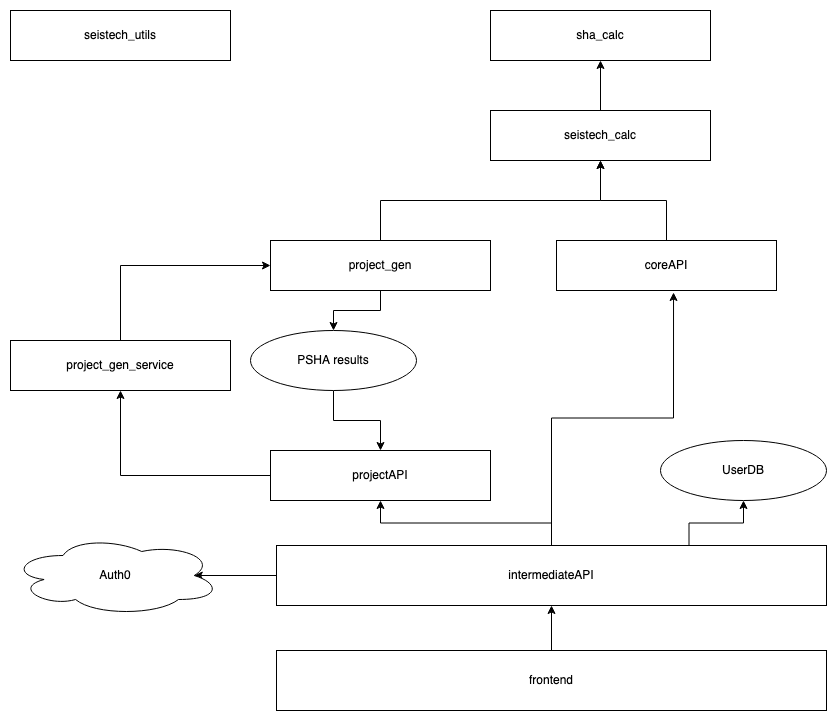

The diagram above was exported from draw.io. Its source (the exported page's mxGraphModel, read from the mxfile embedded in the PNG):
<mxGraphModel dx="1426" dy="915" grid="1" gridSize="10" guides="1" tooltips="1" connect="1" arrows="1" fold="1" page="1" pageScale="1" pageWidth="1169" pageHeight="827" math="0" shadow="0">
  <root>
    <mxCell id="0" />
    <mxCell id="1" parent="0" />
    <mxCell id="2" value="sha_calc" style="rounded=0;whiteSpace=wrap;html=1;" vertex="1" parent="1">
      <mxGeometry x="780" y="60" width="220" height="50" as="geometry" />
    </mxCell>
    <mxCell id="3" style="edgeStyle=orthogonalEdgeStyle;rounded=0;orthogonalLoop=1;jettySize=auto;html=1;exitX=0.5;exitY=0;exitDx=0;exitDy=0;entryX=0.5;entryY=1;entryDx=0;entryDy=0;" edge="1" source="4" target="2" parent="1">
      <mxGeometry relative="1" as="geometry" />
    </mxCell>
    <mxCell id="4" value="&lt;div&gt;seistech_calc&lt;/div&gt;" style="rounded=0;whiteSpace=wrap;html=1;" vertex="1" parent="1">
      <mxGeometry x="780" y="160" width="220" height="50" as="geometry" />
    </mxCell>
    <mxCell id="5" style="edgeStyle=orthogonalEdgeStyle;rounded=0;orthogonalLoop=1;jettySize=auto;html=1;exitX=0.5;exitY=1;exitDx=0;exitDy=0;entryX=0.5;entryY=0;entryDx=0;entryDy=0;" edge="1" source="7" target="11" parent="1">
      <mxGeometry relative="1" as="geometry" />
    </mxCell>
    <mxCell id="6" style="edgeStyle=orthogonalEdgeStyle;rounded=0;orthogonalLoop=1;jettySize=auto;html=1;exitX=0.5;exitY=0;exitDx=0;exitDy=0;entryX=0.5;entryY=1;entryDx=0;entryDy=0;" edge="1" source="7" target="4" parent="1">
      <mxGeometry relative="1" as="geometry" />
    </mxCell>
    <mxCell id="7" value="&lt;div&gt;project_gen&lt;/div&gt;" style="rounded=0;whiteSpace=wrap;html=1;" vertex="1" parent="1">
      <mxGeometry x="560" y="290" width="220" height="50" as="geometry" />
    </mxCell>
    <mxCell id="8" style="edgeStyle=orthogonalEdgeStyle;rounded=0;orthogonalLoop=1;jettySize=auto;html=1;exitX=0;exitY=0.5;exitDx=0;exitDy=0;entryX=0.5;entryY=1;entryDx=0;entryDy=0;" edge="1" source="9" target="22" parent="1">
      <mxGeometry relative="1" as="geometry" />
    </mxCell>
    <mxCell id="9" value="&lt;div&gt;projectAPI&lt;/div&gt;" style="rounded=0;whiteSpace=wrap;html=1;" vertex="1" parent="1">
      <mxGeometry x="560" y="500" width="220" height="50" as="geometry" />
    </mxCell>
    <mxCell id="10" style="edgeStyle=orthogonalEdgeStyle;rounded=0;orthogonalLoop=1;jettySize=auto;html=1;exitX=0.5;exitY=1;exitDx=0;exitDy=0;entryX=0.5;entryY=0;entryDx=0;entryDy=0;" edge="1" source="11" target="9" parent="1">
      <mxGeometry relative="1" as="geometry" />
    </mxCell>
    <mxCell id="11" value="PSHA results" style="ellipse;whiteSpace=wrap;html=1;" vertex="1" parent="1">
      <mxGeometry x="540" y="380" width="166" height="60" as="geometry" />
    </mxCell>
    <mxCell id="12" style="edgeStyle=orthogonalEdgeStyle;rounded=0;orthogonalLoop=1;jettySize=auto;html=1;exitX=0.5;exitY=0;exitDx=0;exitDy=0;entryX=0.5;entryY=1;entryDx=0;entryDy=0;" edge="1" source="13" target="4" parent="1">
      <mxGeometry relative="1" as="geometry" />
    </mxCell>
    <mxCell id="13" value="coreAPI" style="rounded=0;whiteSpace=wrap;html=1;" vertex="1" parent="1">
      <mxGeometry x="846" y="290" width="220" height="50" as="geometry" />
    </mxCell>
    <mxCell id="14" style="edgeStyle=orthogonalEdgeStyle;rounded=0;orthogonalLoop=1;jettySize=auto;html=1;exitX=0.5;exitY=0;exitDx=0;exitDy=0;" edge="1" source="18" target="9" parent="1">
      <mxGeometry relative="1" as="geometry" />
    </mxCell>
    <mxCell id="15" style="edgeStyle=orthogonalEdgeStyle;rounded=0;orthogonalLoop=1;jettySize=auto;html=1;exitX=0.5;exitY=0;exitDx=0;exitDy=0;entryX=0.532;entryY=1.04;entryDx=0;entryDy=0;entryPerimeter=0;" edge="1" source="18" target="13" parent="1">
      <mxGeometry relative="1" as="geometry" />
    </mxCell>
    <mxCell id="16" style="edgeStyle=orthogonalEdgeStyle;rounded=0;orthogonalLoop=1;jettySize=auto;html=1;exitX=0.75;exitY=0;exitDx=0;exitDy=0;" edge="1" source="18" target="23" parent="1">
      <mxGeometry relative="1" as="geometry" />
    </mxCell>
    <mxCell id="17" style="edgeStyle=orthogonalEdgeStyle;rounded=0;orthogonalLoop=1;jettySize=auto;html=1;exitX=0;exitY=0.5;exitDx=0;exitDy=0;entryX=0.875;entryY=0.5;entryDx=0;entryDy=0;entryPerimeter=0;" edge="1" source="18" target="24" parent="1">
      <mxGeometry relative="1" as="geometry" />
    </mxCell>
    <mxCell id="18" value="intermediateAPI" style="rounded=0;whiteSpace=wrap;html=1;" vertex="1" parent="1">
      <mxGeometry x="566" y="595" width="550" height="60" as="geometry" />
    </mxCell>
    <mxCell id="19" style="edgeStyle=orthogonalEdgeStyle;rounded=0;orthogonalLoop=1;jettySize=auto;html=1;exitX=0.5;exitY=0;exitDx=0;exitDy=0;entryX=0.5;entryY=1;entryDx=0;entryDy=0;" edge="1" source="20" target="18" parent="1">
      <mxGeometry relative="1" as="geometry" />
    </mxCell>
    <mxCell id="20" value="frontend" style="rounded=0;whiteSpace=wrap;html=1;" vertex="1" parent="1">
      <mxGeometry x="566" y="700" width="550" height="60" as="geometry" />
    </mxCell>
    <mxCell id="21" style="edgeStyle=orthogonalEdgeStyle;rounded=0;orthogonalLoop=1;jettySize=auto;html=1;exitX=0.5;exitY=0;exitDx=0;exitDy=0;entryX=0;entryY=0.5;entryDx=0;entryDy=0;" edge="1" source="22" target="7" parent="1">
      <mxGeometry relative="1" as="geometry" />
    </mxCell>
    <mxCell id="22" value="project_gen_service" style="rounded=0;whiteSpace=wrap;html=1;" vertex="1" parent="1">
      <mxGeometry x="300" y="390" width="220" height="50" as="geometry" />
    </mxCell>
    <mxCell id="23" value="UserDB" style="ellipse;whiteSpace=wrap;html=1;" vertex="1" parent="1">
      <mxGeometry x="950" y="490" width="166" height="60" as="geometry" />
    </mxCell>
    <mxCell id="24" value="Auth0" style="ellipse;shape=cloud;whiteSpace=wrap;html=1;" vertex="1" parent="1">
      <mxGeometry x="300" y="585" width="210" height="80" as="geometry" />
    </mxCell>
    <mxCell id="25" value="seistech_utils" style="rounded=0;whiteSpace=wrap;html=1;" vertex="1" parent="1">
      <mxGeometry x="300" y="60" width="220" height="50" as="geometry" />
    </mxCell>
  </root>
</mxGraphModel>